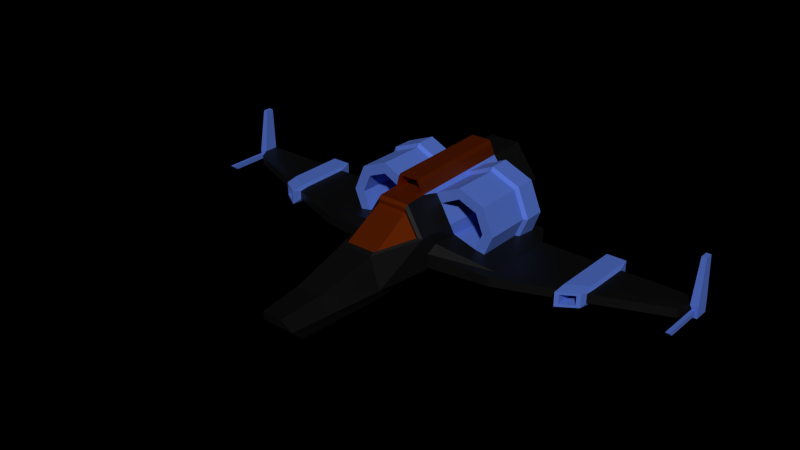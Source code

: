 # Source: Spaceship2_color.blend  (saved by Blender 4.1.24; exported with 4.5.12 LTS)
import bpy
from mathutils import Matrix  # noqa: F401  (used for matrix-valued properties, if any)

bpy.ops.wm.read_factory_settings(use_empty=True)
scene = bpy.context.scene
scene.name = 'Scene'

# ---- collections
col_collection_1 = bpy.data.collections.new('Collection 1'); scene.collection.children.link(col_collection_1)

# ---- materials (node trees are filled in below, after node groups)
mat_material = bpy.data.materials.new('Material')
mat_material.use_transparent_shadow = False
mat_material_001 = bpy.data.materials.new('Material.001')
mat_material_001.use_transparent_shadow = False
mat_wings = bpy.data.materials.new('Wings')
mat_wings.use_transparent_shadow = False
mat_material_003 = bpy.data.materials.new('Material.003')
mat_material_003.use_transparent_shadow = False

# ---- material node trees
mat_material.use_nodes = True; mat_material.node_tree.nodes.clear()
_N = mat_material.node_tree.nodes; _L = mat_material.node_tree.links
n0 = _N.new('ShaderNodeBsdfPrincipled'); n0.name = 'Principled BSDF'; n0.location = (10, 300)
n0.inputs[0].default_value = (0.0, 0.0, 0.0, 1.0)
n0.inputs[1].default_value = 0.2591
n0.inputs[2].default_value = 0.5455
n1 = _N.new('ShaderNodeOutputMaterial'); n1.name = 'Material Output'; n1.location = (300, 300)
_L.new(n0.outputs[0], n1.inputs[0])
n1.is_active_output = True
mat_material_001.use_nodes = True; mat_material_001.node_tree.nodes.clear()
_N = mat_material_001.node_tree.nodes; _L = mat_material_001.node_tree.links
n0 = _N.new('ShaderNodeBsdfPrincipled'); n0.name = 'Principled BSDF'; n0.location = (10, 300)
n0.inputs[0].default_value = (0.2966, 0.02628, 0.0115, 1.0)
n0.inputs[1].default_value = 2.318
n0.inputs[2].default_value = 1.0
n0.inputs[3].default_value = 33.6
n0.inputs[9].default_value = (1.9, 0.2, 0.1)
n1 = _N.new('ShaderNodeOutputMaterial'); n1.name = 'Material Output'; n1.location = (300, 300)
_L.new(n0.outputs[0], n1.inputs[0])
n1.is_active_output = True
mat_wings.use_nodes = True; mat_wings.node_tree.nodes.clear()
_N = mat_wings.node_tree.nodes; _L = mat_wings.node_tree.links
n0 = _N.new('ShaderNodeBsdfPrincipled'); n0.name = 'Principled BSDF'; n0.location = (10, 300)
n0.inputs[0].default_value = (0.09851, 0.1957, 0.6815, 1.0)
n0.inputs[1].default_value = 0.4227
n0.inputs[2].default_value = 0.7636
n1 = _N.new('ShaderNodeOutputMaterial'); n1.name = 'Material Output'; n1.location = (300, 300)
_L.new(n0.outputs[0], n1.inputs[0])
n1.is_active_output = True
mat_material_003.use_nodes = True; mat_material_003.node_tree.nodes.clear()
_N = mat_material_003.node_tree.nodes; _L = mat_material_003.node_tree.links
n0 = _N.new('ShaderNodeBsdfPrincipled'); n0.name = 'Principled BSDF'; n0.location = (10, 300)
n0.inputs[0].default_value = (0.322, 0.04209, 0.0, 1.0)
n0.inputs[1].default_value = 0.8955
n1 = _N.new('ShaderNodeOutputMaterial'); n1.name = 'Material Output'; n1.location = (300, 300)
_L.new(n0.outputs[0], n1.inputs[0])
n1.is_active_output = True

# ---- world
world_world = bpy.data.worlds.new('World'); scene.world = world_world
world_world.color = (0.0, 0.0, 0.0)
world_world.use_sun_shadow = False
world_world.sun_shadow_jitter_overblur = 0.0
world_world.cycles.sampling_method = 'MANUAL'
world_world.cycles.sample_map_resolution = 256

# ---- meshes
me_cylinder = bpy.data.meshes.new('Cylinder')
me_cylinder.from_pydata([(0.1941, 1.282, 0.9875), (0.4758, 1.282, 0.5855), (0.3863, 1.282, 0.5508), (0.1821, 1.282, 0.8422), (0.1941, 0.7822, 0.9875), (0.4758, 0.7822, 0.5855), (0.4759, 1.282, 0.1963), (0.3864, 1.282, 0.2686), (0.3863, 0.7819, 0.5508), (0.1821, 0.7819, 0.8422), (0.1953, -0.577, 0.9539), (0.2253, -0.3776, 0.9157), (0.2327, 0.2234, 0.9192), (0.2079, 0.2552, 0.9554), (0.2111, 0.5113, 0.9569), (0.2787, 0.6237, 0.863), (0.3186, 0.6237, 0.806), (0.2948, -0.3776, 0.807), (0.437, -0.3888, 0.5804), (0.4759, 0.7822, 0.1963), (0.2251, 1.282, -0.0003703), (0.2046, 1.282, 0.126), (0.3864, 0.7819, 0.2686), (0.2046, 0.7819, 0.126), (0.1522, 0.7698, 1.12), (0.1534, -0.5894, 1.087), (0.4308, -0.577, 0.5795), (0.4739, 0.6885, 0.3597), (0.2251, 0.7822, -0.0003703), (0.152, -0.577, 0.9538), (0.1238, 0.768, 1.168), (0.125, -0.5912, 1.134), (0.1959, -0.8547, 0.9378), (0.4448, -0.3224, 0.4393), (0.4331, -0.6432, 0.4412), (0.4739, 0.6885, 0.1957), (0.1227, -0.5884, 1.078), (0.1028, -0.5896, 1.111), (0.4092, -0.8547, 0.5767), (0.7846, -0.3776, 0.3814), (1.191, -0.5523, 0.3124), (0.9119, -0.3776, 0.3598), (0.7753, 0.6237, 0.3441), (0.8446, 0.6237, 0.3364), (0.8454, 0.623, 0.3365), (1.004, 0.6885, 0.3007), (1.004, 0.6885, 0.1898), (0.4423, 0.3662, 0.1726), (0.2263, -0.577, 4.458e-05), (0.1227, -0.2943, 1.078), (0.152, -0.2829, 0.9538), (0.1028, -0.2956, 1.111), (0.1917, -0.8941, 0.905), (0.3727, -0.8941, 0.5988), (1.203, 0.3662, 0.3124), (0.9609, 0.5113, 0.3327), (0.9563, 0.2552, 0.3536), (0.9124, 0.2234, 0.3609), (1.203, 0.3662, 0.1781), (0.2269, -0.8547, 0.004688), (0.4277, -0.7804, 0.3679), (0.2128, -1.504, 0.5653), (0.2061, -1.445, 0.5891), (0.1917, -0.8941, 0.8515), (0.3727, -0.8941, 0.5452), (1.189, -0.6817, 0.3007), (1.926, 0.3657, 0.3124), (1.926, 0.3657, 0.1781), (0.4269, -0.6439, 0.1725), (0.2229, -1.504, -0.00604), (0.433, -0.8547, 0.184), (0.2061, -1.445, 0.5355), (0.4365, -0.7792, 0.1908), (1.189, -0.6817, 0.1898), (1.914, -0.4108, 0.3007), (1.949, 0.5251, 0.3531), (1.191, -0.5523, 0.1781), (1.918, -0.2814, 0.1781), (1.949, 0.5251, 0.1374), (0.3352, -1.504, 0.1792), (0.1757, -2.552, 0.01616), (1.914, -0.4108, 0.1898), (1.942, -0.3577, 0.1374), (1.999, 0.5251, 0.3092), (1.999, 0.5251, 0.1812), (0.2011, -2.708, 0.1792), (0.1628, -2.24, 0.3913), (0.2521, -2.24, 0.1792), (1.939, -0.5343, 0.1562), (1.939, -0.5343, 0.3343), (2.196, 0.5249, 0.3531), (2.196, 0.5249, 0.1374), (2.191, -0.2064, 0.1374), (2.146, 0.5249, 0.1812), (2.146, 0.5249, 0.3092), (1.98, -0.5083, 0.3037), (1.98, -0.5083, 0.1868), (2.222, 0.3656, 0.3124), (2.174, -0.383, 0.1562), (2.216, -0.1705, 0.1781), (2.134, -0.409, 0.1868), (0.1279, -2.789, 0.3482), (2.134, -0.409, 0.3037), (2.222, 0.3656, 0.1781), (2.196, -0.2999, 0.1898), (3.145, 0.1757, 0.3124), (3.145, 0.365, 0.3124), (3.145, 0.365, 0.1781), (3.145, 0.1757, 0.1781), (3.075, 0.04628, 0.1898), (3.163, 0.2556, 0.8626), (3.163, 0.3574, 0.8626), (3.24, 0.365, 0.3124), (3.24, 0.365, 0.1781), (3.075, 0.04628, 0.3007), (3.24, 0.1757, 0.1781), (3.223, 0.3574, 0.8626), (3.24, 0.1757, 0.3124), (3.223, 0.2556, 0.8626), (3.214, 0.1757, 0.215), (3.171, 0.1757, 0.215), (3.171, 0.1757, 0.2755), (3.214, 0.1757, 0.2755), (3.214, -0.3334, 0.215), (3.171, -0.3334, 0.215), (3.171, -0.4089, 0.2755), (3.214, -0.4089, 0.2755), (1.011, -0.3776, 0.5987), (0.8746, -0.3776, 0.5987), (1.011, 0.2234, 0.5987), (0.8738, -0.3776, 0.9297), (0.7774, -0.3776, 0.8333), (1.058, 0.2552, 0.5987), (0.8738, 0.2234, 0.9297), (0.5428, -0.3776, 1.067), (0.5428, -0.3776, 0.9305), (1.058, 0.5113, 0.5987), (0.9071, 0.2552, 0.9626), (0.5428, 0.2234, 1.067), (0.9071, 0.5113, 0.9626), (0.5432, 0.2552, 1.113), (0.9362, 0.6237, 0.5987), (0.8211, 0.6237, 0.8766), (0.5432, 0.5113, 1.113), (0.5432, 0.6237, 0.9917), (0.863, 0.6237, 0.5987), (0.7693, 0.6237, 0.8248), (0.5432, 0.6237, 0.9185), (-0.1941, 1.282, 0.9875), (-0.4758, 1.282, 0.5855), (-0.3863, 1.282, 0.5508), (-0.1821, 1.282, 0.8422), (-0.1941, 0.7822, 0.9875), (-0.4758, 0.7822, 0.5855), (-0.4759, 1.282, 0.1963), (-0.3864, 1.282, 0.2686), (-0.3863, 0.7819, 0.5508), (-0.1821, 0.7819, 0.8422), (-0.1953, -0.577, 0.9539), (-0.2253, -0.3776, 0.9157), (-0.2327, 0.2234, 0.9192), (-0.2079, 0.2552, 0.9554), (-0.2111, 0.5113, 0.9569), (-0.2787, 0.6237, 0.863), (-0.3186, 0.6237, 0.806), (-0.2948, -0.3776, 0.807), (-0.437, -0.3888, 0.5804), (-0.4759, 0.7822, 0.1963), (-0.2251, 1.282, -0.0003703), (-0.2046, 1.282, 0.126), (-0.3864, 0.7819, 0.2686), (-0.2046, 0.7819, 0.126), (-0.1522, 0.7698, 1.12), (-0.1534, -0.5894, 1.087), (-0.4308, -0.577, 0.5795), (-0.4739, 0.6885, 0.3597), (-0.2251, 0.7822, -0.0003703), (-0.152, -0.577, 0.9538), (-0.1238, 0.768, 1.168), (-0.125, -0.5912, 1.134), (-0.1959, -0.8547, 0.9378), (-0.4448, -0.3224, 0.4393), (-0.4331, -0.6432, 0.4412), (-0.4739, 0.6885, 0.1957), (-0.1227, -0.5884, 1.078), (-0.1028, -0.5896, 1.111), (-0.4092, -0.8547, 0.5767), (-0.7846, -0.3776, 0.3814), (-1.191, -0.5523, 0.3124), (-0.9119, -0.3776, 0.3598), (-0.7753, 0.6237, 0.3441), (-0.8446, 0.6237, 0.3364), (-0.8454, 0.623, 0.3365), (-1.004, 0.6885, 0.3007), (-1.004, 0.6885, 0.1898), (-0.4423, 0.3662, 0.1726), (-0.2263, -0.577, 4.458e-05), (-0.1227, -0.2943, 1.078), (-0.152, -0.2829, 0.9538), (-0.1028, -0.2956, 1.111), (-0.1917, -0.8941, 0.905), (-0.3727, -0.8941, 0.5988), (-1.203, 0.3662, 0.3124), (-0.9609, 0.5113, 0.3327), (-0.9563, 0.2552, 0.3536), (-0.9124, 0.2234, 0.3609), (-1.203, 0.3662, 0.1781), (-0.2269, -0.8547, 0.004688), (-0.4277, -0.7804, 0.3679), (-0.2128, -1.504, 0.5653), (-0.2061, -1.445, 0.5891), (-0.1917, -0.8941, 0.8515), (-0.3727, -0.8941, 0.5452), (-1.189, -0.6817, 0.3007), (-1.918, -0.2814, 0.3124), (-1.926, 0.3657, 0.3124), (-1.926, 0.3657, 0.1781), (-0.4269, -0.6439, 0.1725), (-0.2229, -1.504, -0.00604), (-0.433, -0.8547, 0.184), (-0.2061, -1.445, 0.5355), (-0.4365, -0.7792, 0.1908), (-1.189, -0.6817, 0.1898), (-1.914, -0.4108, 0.3007), (-1.949, 0.5251, 0.3531), (-1.191, -0.5523, 0.1781), (-1.918, -0.2814, 0.1781), (-1.949, 0.5251, 0.1374), (-0.3352, -1.504, 0.1792), (-0.1757, -2.552, 0.01616), (-1.914, -0.4108, 0.1898), (-1.942, -0.3577, 0.3531), (-1.942, -0.3577, 0.1374), (-1.999, 0.5251, 0.3092), (-1.999, 0.5251, 0.1812), (-0.2011, -2.708, 0.1792), (-0.1628, -2.24, 0.3913), (-0.2521, -2.24, 0.1792), (-1.939, -0.5343, 0.1562), (-1.939, -0.5343, 0.3343), (-2.191, -0.2064, 0.3531), (-2.196, 0.5249, 0.3531), (-2.196, 0.5249, 0.1374), (-2.191, -0.2064, 0.1374), (-2.146, 0.5249, 0.1812), (-2.146, 0.5249, 0.3092), (-1.98, -0.5083, 0.3037), (-1.98, -0.5083, 0.1868), (-2.222, 0.3656, 0.3124), (-2.174, -0.383, 0.1562), (-2.216, -0.1705, 0.1781), (-2.134, -0.409, 0.1868), (-0.1279, -2.789, 0.3482), (-2.174, -0.383, 0.3343), (-2.134, -0.409, 0.3037), (-2.216, -0.1705, 0.3124), (-2.222, 0.3656, 0.1781), (-2.196, -0.2999, 0.1898), (-3.145, 0.1757, 0.3124), (-3.145, 0.365, 0.3124), (-3.145, 0.365, 0.1781), (-2.196, -0.2999, 0.3007), (-3.145, 0.1757, 0.1781), (-3.075, 0.04628, 0.1898), (-3.163, 0.2556, 0.8626), (-3.163, 0.3574, 0.8626), (-3.24, 0.365, 0.3124), (-3.24, 0.365, 0.1781), (-3.075, 0.04628, 0.3007), (-3.24, 0.1757, 0.1781), (-3.223, 0.3574, 0.8626), (-3.24, 0.1757, 0.3124), (-3.223, 0.2556, 0.8626), (-3.214, 0.1757, 0.215), (-3.171, 0.1757, 0.215), (-3.171, 0.1757, 0.2755), (-3.214, 0.1757, 0.2755), (-3.214, -0.3334, 0.215), (-3.171, -0.3334, 0.215), (-3.171, -0.4089, 0.2755), (-3.214, -0.4089, 0.2755), (-1.011, -0.3776, 0.5987), (-0.8746, -0.3776, 0.5987), (-1.011, 0.2234, 0.5987), (-0.8738, -0.3776, 0.9297), (-0.7774, -0.3776, 0.8333), (-1.058, 0.2552, 0.5987), (-0.8738, 0.2234, 0.9297), (-0.5428, -0.3776, 1.067), (-0.5428, -0.3776, 0.9305), (-1.058, 0.5113, 0.5987), (-0.9071, 0.2552, 0.9626), (-0.5428, 0.2234, 1.067), (-0.9071, 0.5113, 0.9626), (-0.5432, 0.2552, 1.113), (-0.9362, 0.6237, 0.5987), (-0.8211, 0.6237, 0.8766), (-0.5432, 0.5113, 1.113), (-0.5432, 0.6237, 0.9917), (-0.863, 0.6237, 0.5987), (-0.7693, 0.6237, 0.8248), (-0.5432, 0.6237, 0.9185), (-0.274, -1.504, 0.3722), (0.2128, -1.504, 0.5653), (0.1628, -2.24, 0.3913), (0.1917, -0.8941, 0.8515), (0.3727, -0.8941, 0.5452), (0.2061, -1.445, 0.5355), (-0.1917, -0.8941, 0.8515), (-0.2061, -1.445, 0.5355), (-0.1917, -0.8941, 0.8515), (-0.3727, -0.8941, 0.5452), (-0.2061, -1.445, 0.5355), (1.191, -0.5523, 0.3124), (1.203, 0.3662, 0.3124), (1.189, -0.6817, 0.3007), (1.918, -0.2814, 0.3124), (1.926, 0.3657, 0.3124), (1.926, 0.3657, 0.1781), (1.189, -0.6817, 0.1898), (1.914, -0.4108, 0.3007), (1.949, 0.5251, 0.3531), (1.949, 0.5251, 0.1374), (1.914, -0.4108, 0.1898), (1.942, -0.3577, 0.3531), (1.999, 0.5251, 0.3092), (1.999, 0.5251, 0.1812), (1.939, -0.5343, 0.1562), (1.939, -0.5343, 0.3343), (2.191, -0.2064, 0.3531), (2.196, 0.5249, 0.3531), (2.196, 0.5249, 0.1374), (2.146, 0.5249, 0.1812), (1.98, -0.5083, 0.3037), (1.98, -0.5083, 0.1868), (2.222, 0.3656, 0.3124), (2.174, -0.383, 0.1562), (2.134, -0.409, 0.1868), (2.174, -0.383, 0.3343), (2.134, -0.409, 0.3037), (2.216, -0.1705, 0.3124), (2.222, 0.3656, 0.1781), (2.196, -0.2999, 0.1898), (3.145, 0.1757, 0.3124), (3.145, 0.365, 0.3124), (2.196, -0.2999, 0.3007), (3.075, 0.04628, 0.1898), (3.075, 0.04628, 0.3007)], [(304, 303)], [(0, 1, 2, 3), (4, 5, 1, 0), (1, 6, 7, 2), (3, 2, 8, 9), (151, 148, 0, 3), (5, 19, 6, 1), (6, 20, 21, 7), (2, 7, 22, 8), (23, 171, 170, 156, 157, 9, 8, 22), (10, 4, 24, 25), (19, 28, 20, 6), (20, 168, 169, 21), (7, 21, 23, 22), (21, 169, 171, 23), (10, 25, 36, 29), (25, 24, 30, 31), (10, 32, 38, 26), (147, 146, 131, 135), (28, 19, 35, 47, 68, 48), (152, 172, 24, 4), (25, 31, 37, 36), (42, 27, 33, 39), (27, 42, 43, 44, 45), (229, 218, 69, 80), (29, 36, 49, 50), (198, 177, 29, 50), (196, 176, 28, 48), (36, 37, 51, 49), (58, 76, 68, 47), (38, 32, 52, 53), (68, 59, 48), (42, 145, 141, 43), (54, 58, 46, 45), (35, 46, 58, 47), (197, 198, 50, 49), (207, 196, 48, 59), (61, 38, 53, 62), (53, 52, 63, 64), (65, 60, 72, 73), (58, 54, 66, 67), (27, 45, 46, 35), (218, 207, 59, 69), (62, 210, 209, 61), (38, 61, 79, 70), (62, 53, 64, 71), (55, 136, 132, 56), (76, 58, 67, 77), (220, 210, 62, 71), (68, 72, 70, 59), (40, 54, 55, 56, 57, 41), (73, 76, 77, 81), (77, 67, 78, 82), (69, 79, 87, 80), (61, 209, 236, 86), (85, 235, 229, 80), (79, 61, 86, 87), (74, 81, 88, 89), (68, 76, 73, 72), (81, 77, 82, 88), (82, 78, 91, 92), (75, 90, 94, 83), (84, 83, 95, 96), (80, 87, 85), (88, 82, 92, 98), (92, 91, 103, 99), (90, 91, 93, 94), (83, 94, 102, 95), (252, 235, 85, 101), (87, 86, 101, 85), (98, 92, 99, 104), (100, 102, 94, 93), (103, 97, 106, 107), (99, 103, 107, 108), (104, 99, 108, 109), (106, 105, 110, 111), (107, 106, 112, 113), (108, 107, 113, 115), (112, 106, 111, 116), (105, 117, 118, 110), (111, 110, 118, 116), (112, 117, 115, 113), (114, 109, 108, 105), (108, 115, 119, 120), (117, 112, 116, 118), (117, 105, 121, 122), (115, 117, 122, 119), (105, 108, 120, 121), (120, 119, 123, 124), (122, 121, 125, 126), (119, 122, 126, 123), (121, 120, 124, 125), (125, 124, 123, 126), (127, 130, 131, 128), (56, 132, 129, 57), (127, 129, 133, 130), (130, 134, 135, 131), (41, 127, 128, 39), (133, 129, 132, 137), (130, 133, 138, 134), (57, 129, 127, 41), (132, 136, 139, 137), (138, 133, 137, 140), (60, 65, 40, 34), (139, 136, 141, 142), (137, 139, 143, 140), (5, 4, 10, 11, 12, 13, 14, 15, 16, 17, 18), (40, 41, 39, 33, 34), (143, 139, 142, 144), (142, 141, 145, 146), (13, 140, 143, 14), (11, 134, 138, 12), (144, 142, 146, 147), (27, 35, 19, 5, 18, 33), (15, 144, 147, 16), (144, 15, 14, 143), (136, 55, 44, 43, 141), (59, 70, 79, 69), (38, 70, 72, 60, 34, 26), (55, 54, 45, 44), (146, 145, 128, 131), (145, 42, 39, 128), (16, 147, 135, 17), (33, 18, 26, 34), (18, 17, 11, 10, 26), (140, 13, 12, 138), (134, 11, 17, 135), (52, 200, 211, 63), (32, 180, 200, 52), (28, 176, 168, 20), (199, 197, 49, 51), (37, 185, 199, 51), (31, 179, 185, 37), (178, 179, 31, 30), (24, 172, 178, 30), (157, 151, 3, 9), (148, 152, 4, 0), (29, 177, 158, 180, 32, 10), (148, 151, 150, 149), (152, 148, 149, 153), (149, 150, 155, 154), (151, 157, 156, 150), (153, 149, 154, 167), (154, 155, 169, 168), (150, 156, 170, 155), (158, 173, 172, 152), (167, 154, 168, 176), (155, 170, 171, 169), (158, 177, 184, 173), (173, 179, 178, 172), (158, 174, 186, 180), (301, 289, 285, 300), (176, 196, 217, 195, 183, 167), (173, 184, 185, 179), (190, 187, 181, 175), (175, 193, 192, 191, 190), (177, 198, 197, 184), (184, 197, 199, 185), (206, 195, 217, 225), (186, 201, 200, 180), (217, 196, 207), (190, 191, 295, 299), (202, 193, 194, 206), (183, 195, 206, 194), (209, 210, 201, 186), (201, 212, 211, 200), (213, 222, 221, 208), (202, 215, 214, 188), (206, 216, 215, 202), (175, 183, 194, 193), (186, 219, 228, 302, 209), (210, 220, 212, 201), (311, 312, 310), (203, 204, 286, 290), (188, 214, 223, 213), (215, 224, 231, 214), (225, 226, 216, 206), (216, 227, 224, 215), (213, 223, 230, 222), (217, 207, 219, 221), (188, 189, 205, 204, 203, 202), (214, 231, 239, 223), (222, 230, 226, 225), (226, 232, 227, 216), (227, 234, 233, 224), (218, 229, 237, 228), (228, 237, 236, 209, 302), (223, 239, 238, 230), (217, 221, 222, 225), (224, 241, 240, 231), (230, 238, 232, 226), (232, 243, 242, 227), (242, 244, 234, 227), (224, 233, 245, 241), (234, 247, 246, 233), (229, 235, 237), (239, 246, 247, 238), (231, 240, 253, 239), (241, 248, 255, 240), (238, 249, 243, 232), (243, 250, 256, 242), (241, 245, 244, 242), (244, 251, 247, 234), (233, 246, 254, 245), (237, 235, 252, 236), (253, 254, 246, 239), (238, 247, 251, 249), (248, 241, 242, 256), (249, 257, 250, 243), (251, 244, 245, 254), (249, 251, 254, 253), (240, 255, 261, 253), (248, 259, 258, 255), (256, 260, 259, 248), (257, 249, 253, 261), (250, 262, 260, 256), (257, 263, 262, 250), (255, 258, 268, 261), (259, 265, 264, 258), (260, 267, 266, 259), (261, 268, 263, 257), (262, 269, 267, 260), (266, 270, 265, 259), (258, 264, 272, 271), (265, 270, 272, 264), (266, 267, 269, 271), (268, 258, 262, 263), (262, 274, 273, 269), (271, 272, 270, 266), (271, 276, 275, 258), (269, 273, 276, 271), (258, 275, 274, 262), (274, 278, 277, 273), (276, 280, 279, 275), (273, 277, 280, 276), (275, 279, 278, 274), (279, 280, 277, 278), (281, 282, 285, 284), (204, 205, 283, 286), (281, 284, 287, 283), (284, 285, 289, 288), (189, 187, 282, 281), (287, 291, 286, 283), (284, 288, 292, 287), (205, 189, 281, 283), (286, 291, 293, 290), (292, 294, 291, 287), (208, 182, 188, 213), (293, 296, 295, 290), (291, 294, 297, 293), (153, 166, 165, 164, 163, 162, 161, 160, 159, 158, 152), (188, 182, 181, 187, 189), (297, 298, 296, 293), (296, 300, 299, 295), (161, 162, 297, 294), (159, 160, 292, 288), (298, 301, 300, 296), (175, 181, 166, 153, 167, 183), (163, 164, 301, 298), (298, 297, 162, 163), (290, 295, 191, 192, 203), (207, 218, 228, 219), (186, 174, 182, 208, 221, 219), (203, 192, 193, 202), (300, 285, 282, 299), (299, 282, 187, 190), (164, 165, 289, 301), (181, 182, 174, 166), (166, 174, 158, 159, 165), (294, 292, 160, 161), (288, 289, 165, 159), (86, 236, 252, 101), (306, 305, 307), (305, 308, 309, 307), (314, 313, 316, 317), (313, 315, 320, 316), (317, 316, 324, 321), (318, 317, 321, 322), (315, 319, 323, 320), (316, 320, 328, 324), (322, 321, 325, 326), (321, 324, 329, 330), (331, 322, 326, 332), (328, 327, 334, 333), (324, 328, 338, 329), (330, 329, 340, 335), (332, 326, 334, 337), (338, 328, 333, 339), (327, 336, 337, 334), (335, 341, 331, 330), (336, 338, 339, 337), (329, 338, 345, 340), (335, 340, 343, 344), (342, 345, 338, 336), (340, 345, 347, 343), (345, 342, 346, 347)])
me_cylinder.polygons.foreach_set('material_index', [0, 0, 0, 0, 0, 0, 0, 0, 3, 3, 0, 0, 0, 0, 3, 3, 0, 0, 0, 3, 3, 2, 0, 0, 3, 3, 0, 0, 0, 0, 0, 2, 0, 0, 3, 0, 0, 0, 0, 0, 0, 0, 0, 0, 0, 2, 0, 0, 0, 0, 0, 2, 0, 0, 0, 0, 2, 0, 2, 2, 2, 2, 0, 2, 2, 2, 2, 0, 0, 2, 2, 0, 0, 0, 2, 2, 2, 2, 2, 2, 2, 0, 2, 2, 2, 2, 0, 2, 2, 2, 2, 2, 2, 2, 2, 2, 2, 2, 2, 2, 2, 2, 0, 2, 2, 2, 0, 2, 2, 2, 2, 2, 2, 2, 2, 2, 0, 0, 0, 2, 2, 0, 0, 0, 2, 2, 3, 3, 0, 0, 3, 3, 3, 3, 0, 0, 3, 0, 0, 0, 0, 0, 0, 0, 3, 0, 0, 3, 3, 0, 2, 0, 3, 2, 0, 3, 3, 0, 0, 0, 2, 0, 0, 0, 0, 0, 0, 0, 0, 0, 0, 3, 2, 0, 2, 0, 2, 0, 0, 0, 2, 0, 2, 2, 0, 0, 2, 0, 2, 2, 2, 2, 2, 2, 0, 2, 2, 2, 2, 2, 2, 2, 2, 0, 2, 2, 2, 2, 2, 2, 2, 0, 0, 2, 0, 0, 0, 2, 2, 0, 2, 2, 2, 2, 2, 0, 2, 2, 2, 2, 0, 0, 2, 2, 2, 2, 2, 2, 2, 2, 2, 2, 2, 2, 2, 2, 0, 2, 2, 2, 0, 2, 2, 2, 2, 2, 2, 2, 2, 2, 0, 0, 0, 2, 2, 0, 0, 0, 2, 2, 0, 3, 3, 0, 0, 2, 2, 0, 2, 2, 2, 2, 2, 2, 2, 2, 2, 2, 2, 2, 2, 0, 2, 0, 0])
me_cylinder.materials.append(mat_material)
me_cylinder.materials.append(mat_material_001)
me_cylinder.materials.append(mat_wings)
me_cylinder.materials.append(mat_material_003)
me_cylinder.use_remesh_preserve_volume = False
me_cylinder.use_remesh_preserve_attributes = False
me_cylinder.use_mirror_vertex_groups = False
me_cylinder.update()

# ---- objects
ob_spaceship2 = bpy.data.objects.new('Spaceship2', me_cylinder)

# ---- transforms, parenting, visibility, modifiers, constraints
ob_spaceship2.location = (0.0, 0.0, 0.0)
ob_spaceship2.lineart.crease_threshold = 0.0

# ---- collection membership
col_collection_1.objects.link(ob_spaceship2)

# ---- scene / render settings (as saved in the file)
scene.frame_start = 1; scene.frame_end = 250; scene.frame_set(1)
scene.render.engine = 'BLENDER_EEVEE_NEXT'
scene.render.resolution_percentage = 50
scene.render.dither_intensity = 0.0
scene.cycles.use_denoising = False
scene.cycles.samples = 10
scene.cycles.sampling_pattern = 'TABULATED_SOBOL'
scene.cycles.light_sampling_threshold = 0.0
scene.cycles.use_adaptive_sampling = False
scene.cycles.use_light_tree = False
scene.cycles.blur_glossy = 0.0
scene.cycles.pixel_filter_type = 'GAUSSIAN'
scene.cycles.sample_clamp_indirect = 0.0
scene.eevee.ray_tracing_options.trace_max_roughness = 0.0
scene.view_settings.view_transform = 'Standard'
bpy.context.view_layer.update()

# ---- added for rendering (the .blend has no active camera and no usable light): camera, sun
cam_auto = bpy.data.cameras.new('AutoCamera')
cam_auto.lens = 50.0
cam_auto.sensor_width = 36.0
cam_auto.clip_end = 1000.0
ob_auto_camera = bpy.data.objects.new('AutoCamera', cam_auto)
scene.collection.objects.link(ob_auto_camera)
ob_auto_camera.location = (7.16352, -9.34953, 6.31169)
ob_auto_camera.rotation_euler = (1.09748, -7.21219e-08, 0.694738)
scene.camera = ob_auto_camera
light_auto_sun = bpy.data.lights.new('AutoSun', 'SUN')
light_auto_sun.energy = 3.0
light_auto_sun.angle = 0.0523599
ob_auto_sun = bpy.data.objects.new('AutoSun', light_auto_sun)
scene.collection.objects.link(ob_auto_sun)
ob_auto_sun.rotation_euler = (0.872665, 0.174533, 0.523599)
bpy.context.view_layer.update()
